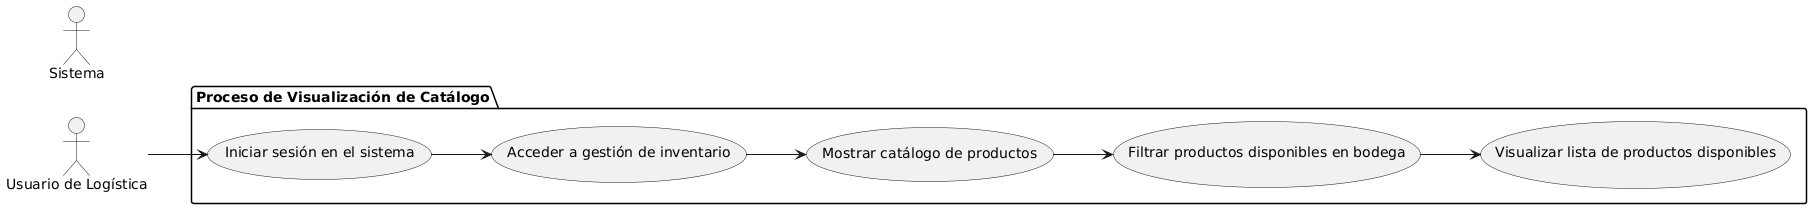

The diagram above was rendered by PlantUML. Its source (embedded in the PNG):
@startuml
left to right direction

actor "Usuario de Logística" as UL
actor "Sistema" as S

package "Proceso de Visualización de Catálogo" {
  usecase "Iniciar sesión en el sistema" as UC1
  usecase "Acceder a gestión de inventario" as UC2
  usecase "Mostrar catálogo de productos" as UC3
  usecase "Filtrar productos disponibles en bodega" as UC4
  usecase "Visualizar lista de productos disponibles" as UC5
}

UL --> UC1
UC1 --> UC2
UC2 --> UC3
UC3 --> UC4
UC4 --> UC5
@enduml